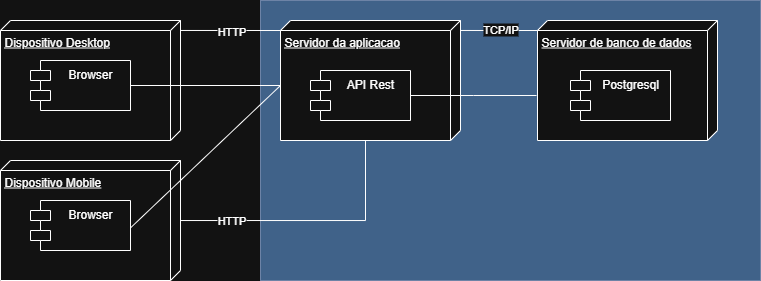

The diagram above was exported from draw.io. Its source (the exported page's mxGraphModel, read from the mxfile embedded in the PNG):
<mxGraphModel dx="815" dy="490" grid="1" gridSize="10" guides="1" tooltips="1" connect="1" arrows="1" fold="1" page="1" pageScale="1" pageWidth="1169" pageHeight="827" math="0" shadow="0">
  <root>
    <mxCell id="0" />
    <mxCell id="1" parent="0" />
    <mxCell id="fB7ehlWGTtPNpOA7GUuQ-20" value="" style="html=1;whiteSpace=wrap;fillColor=#0050ef;fontColor=#ffffff;strokeColor=#001DBC;opacity=50;" vertex="1" parent="1">
      <mxGeometry x="464" y="273" width="500" height="280" as="geometry" />
    </mxCell>
    <mxCell id="fB7ehlWGTtPNpOA7GUuQ-1" value="Dispositivo Desktop" style="verticalAlign=top;align=left;spacingTop=8;spacingLeft=2;spacingRight=12;shape=cube;size=10;direction=south;fontStyle=4;html=1;whiteSpace=wrap;" vertex="1" parent="1">
      <mxGeometry x="204" y="293" width="180" height="120" as="geometry" />
    </mxCell>
    <mxCell id="fB7ehlWGTtPNpOA7GUuQ-2" value="Servidor da aplicacao" style="verticalAlign=top;align=left;spacingTop=8;spacingLeft=2;spacingRight=12;shape=cube;size=10;direction=south;fontStyle=4;html=1;whiteSpace=wrap;" vertex="1" parent="1">
      <mxGeometry x="484" y="293" width="180" height="120" as="geometry" />
    </mxCell>
    <mxCell id="fB7ehlWGTtPNpOA7GUuQ-3" value="Servidor de banco de dados" style="verticalAlign=top;align=left;spacingTop=8;spacingLeft=2;spacingRight=12;shape=cube;size=10;direction=south;fontStyle=4;html=1;whiteSpace=wrap;" vertex="1" parent="1">
      <mxGeometry x="741" y="293" width="180" height="120" as="geometry" />
    </mxCell>
    <mxCell id="fB7ehlWGTtPNpOA7GUuQ-4" style="rounded=0;orthogonalLoop=1;jettySize=auto;html=1;entryX=0;entryY=0;entryDx=10;entryDy=180;entryPerimeter=0;exitX=0.083;exitY=0.002;exitDx=0;exitDy=0;exitPerimeter=0;endArrow=none;endFill=0;" edge="1" parent="1" source="fB7ehlWGTtPNpOA7GUuQ-1" target="fB7ehlWGTtPNpOA7GUuQ-2">
      <mxGeometry relative="1" as="geometry" />
    </mxCell>
    <mxCell id="fB7ehlWGTtPNpOA7GUuQ-11" value="HTTP" style="edgeLabel;html=1;align=center;verticalAlign=middle;resizable=0;points=[];" vertex="1" connectable="0" parent="fB7ehlWGTtPNpOA7GUuQ-4">
      <mxGeometry x="0.0235" y="-1" relative="1" as="geometry">
        <mxPoint as="offset" />
      </mxGeometry>
    </mxCell>
    <mxCell id="fB7ehlWGTtPNpOA7GUuQ-6" style="rounded=0;orthogonalLoop=1;jettySize=auto;html=1;entryX=0;entryY=0;entryDx=10;entryDy=180;entryPerimeter=0;exitX=0.083;exitY=-0.003;exitDx=0;exitDy=0;exitPerimeter=0;endArrow=none;endFill=0;" edge="1" parent="1" source="fB7ehlWGTtPNpOA7GUuQ-2" target="fB7ehlWGTtPNpOA7GUuQ-3">
      <mxGeometry relative="1" as="geometry">
        <Array as="points">
          <mxPoint x="704" y="303" />
        </Array>
      </mxGeometry>
    </mxCell>
    <mxCell id="fB7ehlWGTtPNpOA7GUuQ-10" value="TCP/IP" style="edgeLabel;html=1;align=center;verticalAlign=middle;resizable=0;points=[];" vertex="1" connectable="0" parent="fB7ehlWGTtPNpOA7GUuQ-6">
      <mxGeometry x="-0.1858" y="1" relative="1" as="geometry">
        <mxPoint x="8" as="offset" />
      </mxGeometry>
    </mxCell>
    <mxCell id="fB7ehlWGTtPNpOA7GUuQ-7" value="Postgresql" style="shape=module;align=left;spacingLeft=20;align=center;verticalAlign=top;whiteSpace=wrap;html=1;" vertex="1" parent="1">
      <mxGeometry x="774" y="343" width="100" height="50" as="geometry" />
    </mxCell>
    <mxCell id="fB7ehlWGTtPNpOA7GUuQ-14" style="edgeStyle=orthogonalEdgeStyle;rounded=0;orthogonalLoop=1;jettySize=auto;html=1;endArrow=none;endFill=0;" edge="1" parent="1" source="fB7ehlWGTtPNpOA7GUuQ-8">
      <mxGeometry relative="1" as="geometry">
        <mxPoint x="740" y="368" as="targetPoint" />
        <Array as="points" />
      </mxGeometry>
    </mxCell>
    <mxCell id="fB7ehlWGTtPNpOA7GUuQ-8" value="API Rest" style="shape=module;align=left;spacingLeft=20;align=center;verticalAlign=top;whiteSpace=wrap;html=1;" vertex="1" parent="1">
      <mxGeometry x="514" y="343" width="100" height="50" as="geometry" />
    </mxCell>
    <mxCell id="fB7ehlWGTtPNpOA7GUuQ-12" value="Browser" style="shape=module;align=left;spacingLeft=20;align=center;verticalAlign=top;whiteSpace=wrap;html=1;" vertex="1" parent="1">
      <mxGeometry x="234" y="333" width="100" height="50" as="geometry" />
    </mxCell>
    <mxCell id="fB7ehlWGTtPNpOA7GUuQ-13" style="rounded=0;orthogonalLoop=1;jettySize=auto;html=1;entryX=0;entryY=0;entryDx=65;entryDy=180;entryPerimeter=0;endArrow=none;endFill=0;" edge="1" parent="1" source="fB7ehlWGTtPNpOA7GUuQ-12" target="fB7ehlWGTtPNpOA7GUuQ-2">
      <mxGeometry relative="1" as="geometry" />
    </mxCell>
    <mxCell id="fB7ehlWGTtPNpOA7GUuQ-15" value="Dispositivo Mobile" style="verticalAlign=top;align=left;spacingTop=8;spacingLeft=2;spacingRight=12;shape=cube;size=10;direction=south;fontStyle=4;html=1;whiteSpace=wrap;" vertex="1" parent="1">
      <mxGeometry x="204" y="433" width="180" height="120" as="geometry" />
    </mxCell>
    <mxCell id="fB7ehlWGTtPNpOA7GUuQ-17" style="rounded=0;orthogonalLoop=1;jettySize=auto;html=1;endArrow=none;endFill=0;entryX=0;entryY=0;entryDx=65;entryDy=180;entryPerimeter=0;exitX=1.001;exitY=0.546;exitDx=0;exitDy=0;exitPerimeter=0;" edge="1" parent="1" source="fB7ehlWGTtPNpOA7GUuQ-16" target="fB7ehlWGTtPNpOA7GUuQ-2">
      <mxGeometry relative="1" as="geometry">
        <mxPoint x="474" y="353" as="targetPoint" />
      </mxGeometry>
    </mxCell>
    <mxCell id="fB7ehlWGTtPNpOA7GUuQ-16" value="Browser" style="shape=module;align=left;spacingLeft=20;align=center;verticalAlign=top;whiteSpace=wrap;html=1;" vertex="1" parent="1">
      <mxGeometry x="234" y="473" width="100" height="50" as="geometry" />
    </mxCell>
    <mxCell id="fB7ehlWGTtPNpOA7GUuQ-18" style="edgeStyle=orthogonalEdgeStyle;rounded=0;orthogonalLoop=1;jettySize=auto;html=1;entryX=0;entryY=0;entryDx=120;entryDy=95;entryPerimeter=0;endArrow=none;endFill=0;" edge="1" parent="1" source="fB7ehlWGTtPNpOA7GUuQ-15" target="fB7ehlWGTtPNpOA7GUuQ-2">
      <mxGeometry relative="1" as="geometry" />
    </mxCell>
    <mxCell id="fB7ehlWGTtPNpOA7GUuQ-19" value="HTTP" style="edgeLabel;html=1;align=center;verticalAlign=middle;resizable=0;points=[];" vertex="1" connectable="0" parent="fB7ehlWGTtPNpOA7GUuQ-18">
      <mxGeometry x="-0.2298" relative="1" as="geometry">
        <mxPoint x="-52" as="offset" />
      </mxGeometry>
    </mxCell>
  </root>
</mxGraphModel>